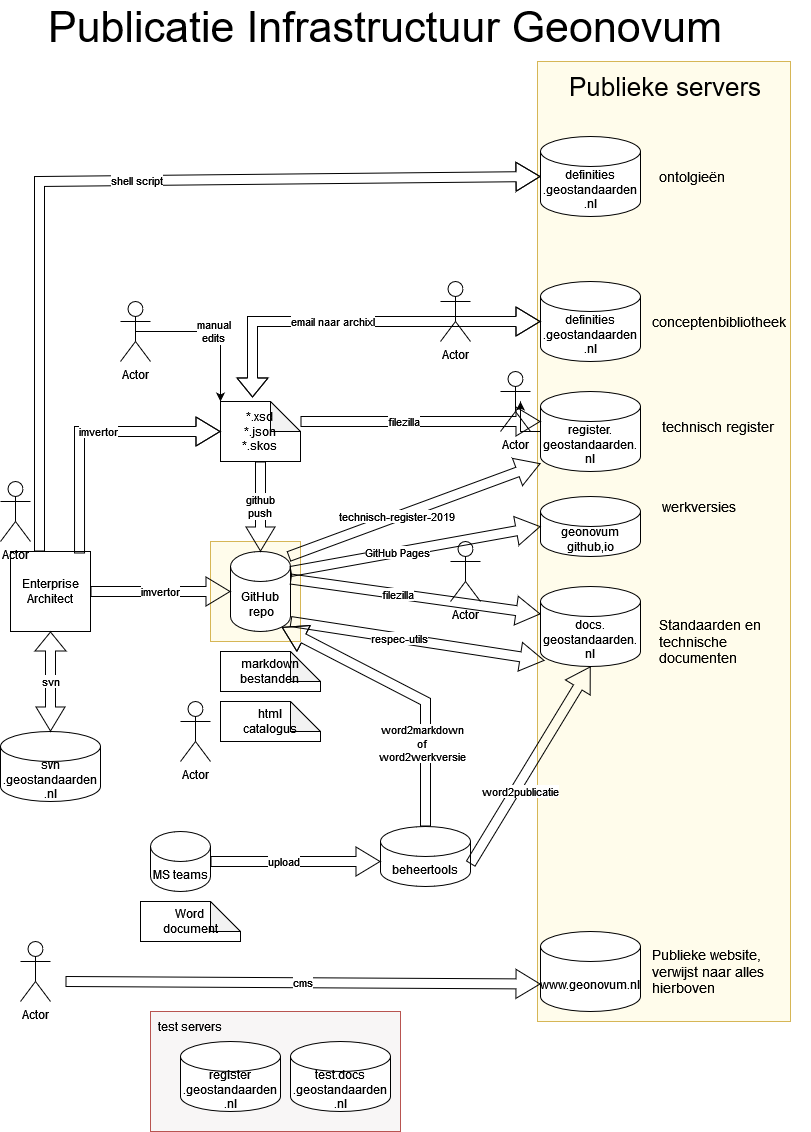

The diagram above was exported from draw.io. Its source (the exported page's mxGraphModel, read from the mxfile embedded in the PNG):
<mxGraphModel dx="2954" dy="1078" grid="1" gridSize="10" guides="1" tooltips="1" connect="1" arrows="1" fold="1" page="1" pageScale="1" pageWidth="827" pageHeight="1169" math="0" shadow="0">
  <root>
    <mxCell id="0" />
    <mxCell id="1" parent="0" />
    <mxCell id="3n9XU1Dq73T_YiWBj28T-19" value="" style="whiteSpace=wrap;html=1;fillColor=#F8F6F6;strokeColor=#b85450;" vertex="1" parent="1">
      <mxGeometry x="170" y="1040" width="250" height="120" as="geometry" />
    </mxCell>
    <mxCell id="3n9XU1Dq73T_YiWBj28T-15" value="" style="whiteSpace=wrap;html=1;fillColor=#FFFCEB;strokeColor=#d6b656;" vertex="1" parent="1">
      <mxGeometry x="230" y="570" width="90" height="100" as="geometry" />
    </mxCell>
    <mxCell id="3n9XU1Dq73T_YiWBj28T-13" value="" style="whiteSpace=wrap;html=1;fillColor=#FFFCEB;strokeColor=#d6b656;" vertex="1" parent="1">
      <mxGeometry x="557" y="90" width="253" height="960" as="geometry" />
    </mxCell>
    <mxCell id="ewQb0c26Xolq-U8-JazH-2" value="&lt;div&gt;svn&lt;/div&gt;&lt;div&gt;.geostandaarden&lt;/div&gt;&lt;div&gt;.nl&lt;/div&gt;" style="shape=cylinder3;whiteSpace=wrap;html=1;boundedLbl=1;backgroundOutline=1;size=15;" parent="1" vertex="1">
      <mxGeometry x="20" y="760" width="100" height="70" as="geometry" />
    </mxCell>
    <mxCell id="ewQb0c26Xolq-U8-JazH-3" value="&lt;div&gt;Enterprise&lt;/div&gt;&lt;div&gt;Architect&lt;/div&gt;" style="whiteSpace=wrap;html=1;aspect=fixed;" parent="1" vertex="1">
      <mxGeometry x="30" y="580" width="80" height="80" as="geometry" />
    </mxCell>
    <mxCell id="ewQb0c26Xolq-U8-JazH-4" value="svn" style="shape=flexArrow;endArrow=classic;startArrow=classic;html=1;rounded=0;entryX=0.5;entryY=1;entryDx=0;entryDy=0;startWidth=18;startSize=7.67;exitX=0.5;exitY=0;exitDx=0;exitDy=0;exitPerimeter=0;" parent="1" source="ewQb0c26Xolq-U8-JazH-2" target="ewQb0c26Xolq-U8-JazH-3" edge="1">
      <mxGeometry width="100" height="100" relative="1" as="geometry">
        <mxPoint x="70" y="740" as="sourcePoint" />
        <mxPoint x="70" y="640" as="targetPoint" />
      </mxGeometry>
    </mxCell>
    <mxCell id="ewQb0c26Xolq-U8-JazH-5" value="&lt;div&gt;GitHub&lt;/div&gt;&amp;nbsp;repo" style="shape=cylinder3;whiteSpace=wrap;html=1;boundedLbl=1;backgroundOutline=1;size=15;" parent="1" vertex="1">
      <mxGeometry x="250" y="580" width="60" height="80" as="geometry" />
    </mxCell>
    <mxCell id="ewQb0c26Xolq-U8-JazH-8" value="&lt;div&gt;imvertor&lt;/div&gt;" style="shape=flexArrow;endArrow=none;startArrow=classic;html=1;rounded=0;entryX=1;entryY=0.5;entryDx=0;entryDy=0;startWidth=18;startSize=7.67;exitX=0;exitY=0.5;exitDx=0;exitDy=0;exitPerimeter=0;endFill=0;" parent="1" source="ewQb0c26Xolq-U8-JazH-5" target="ewQb0c26Xolq-U8-JazH-3" edge="1">
      <mxGeometry width="100" height="100" relative="1" as="geometry">
        <mxPoint x="80" y="770" as="sourcePoint" />
        <mxPoint x="80" y="640" as="targetPoint" />
        <mxPoint as="offset" />
      </mxGeometry>
    </mxCell>
    <mxCell id="ewQb0c26Xolq-U8-JazH-10" value="&lt;div&gt;markdown&lt;/div&gt;&lt;div&gt;bestanden&lt;br&gt;&lt;/div&gt;" style="shape=note;whiteSpace=wrap;html=1;backgroundOutline=1;darkOpacity=0.05;" parent="1" vertex="1">
      <mxGeometry x="240" y="680" width="100" height="40" as="geometry" />
    </mxCell>
    <mxCell id="ewQb0c26Xolq-U8-JazH-11" value="docs.&lt;br&gt;geostandaarden.&lt;br&gt;nl" style="shape=cylinder3;whiteSpace=wrap;html=1;boundedLbl=1;backgroundOutline=1;size=15;" parent="1" vertex="1">
      <mxGeometry x="560" y="615" width="100" height="80" as="geometry" />
    </mxCell>
    <mxCell id="ewQb0c26Xolq-U8-JazH-12" value="&lt;div&gt;filezilla&lt;/div&gt;" style="shape=flexArrow;endArrow=none;startArrow=classic;html=1;rounded=0;entryX=1;entryY=0;entryDx=0;entryDy=27.5;startWidth=18;startSize=7.67;exitX=0;exitY=0;exitDx=0;exitDy=27.5;exitPerimeter=0;entryPerimeter=0;endFill=0;" parent="1" source="ewQb0c26Xolq-U8-JazH-11" target="ewQb0c26Xolq-U8-JazH-5" edge="1">
      <mxGeometry x="0.1429" width="100" height="100" relative="1" as="geometry">
        <mxPoint x="610" y="610" as="sourcePoint" />
        <mxPoint x="320" y="610" as="targetPoint" />
        <Array as="points" />
        <mxPoint as="offset" />
      </mxGeometry>
    </mxCell>
    <mxCell id="ewQb0c26Xolq-U8-JazH-13" value="&lt;div&gt;*.xsd&lt;/div&gt;&lt;div&gt;*.json&lt;/div&gt;&lt;div&gt;*.skos&lt;br&gt;&lt;/div&gt;" style="shape=note;whiteSpace=wrap;html=1;backgroundOutline=1;darkOpacity=0.05;" parent="1" vertex="1">
      <mxGeometry x="240" y="430" width="80" height="60" as="geometry" />
    </mxCell>
    <mxCell id="ewQb0c26Xolq-U8-JazH-14" value="&lt;div&gt;html&lt;/div&gt;&lt;div&gt;catalogus&lt;br&gt;&lt;/div&gt;" style="shape=note;whiteSpace=wrap;html=1;backgroundOutline=1;darkOpacity=0.05;" parent="1" vertex="1">
      <mxGeometry x="240" y="730" width="100" height="40" as="geometry" />
    </mxCell>
    <mxCell id="ewQb0c26Xolq-U8-JazH-15" value="Actor" style="shape=umlActor;verticalLabelPosition=bottom;verticalAlign=top;html=1;outlineConnect=0;" parent="1" vertex="1">
      <mxGeometry x="520" y="400" width="30" height="60" as="geometry" />
    </mxCell>
    <mxCell id="ewQb0c26Xolq-U8-JazH-17" value="&lt;div&gt;imvertor&lt;/div&gt;" style="shape=flexArrow;endArrow=none;startArrow=classic;html=1;rounded=0;entryX=0.863;entryY=0.025;entryDx=0;entryDy=0;startWidth=18;startSize=7.67;exitX=0;exitY=0.5;exitDx=0;exitDy=0;exitPerimeter=0;endFill=0;entryPerimeter=0;" parent="1" source="ewQb0c26Xolq-U8-JazH-13" target="ewQb0c26Xolq-U8-JazH-3" edge="1">
      <mxGeometry x="-0.0714" width="100" height="100" relative="1" as="geometry">
        <mxPoint x="140" y="420" as="sourcePoint" />
        <mxPoint y="420" as="targetPoint" />
        <Array as="points">
          <mxPoint x="99" y="460" />
        </Array>
        <mxPoint as="offset" />
      </mxGeometry>
    </mxCell>
    <mxCell id="ewQb0c26Xolq-U8-JazH-18" value="Actor" style="shape=umlActor;verticalLabelPosition=bottom;verticalAlign=top;html=1;outlineConnect=0;" parent="1" vertex="1">
      <mxGeometry x="470" y="570" width="30" height="60" as="geometry" />
    </mxCell>
    <mxCell id="sqBqTMJ96sL2nfzsnnUU-2" value="" style="edgeStyle=orthogonalEdgeStyle;rounded=0;orthogonalLoop=1;jettySize=auto;html=1;" parent="1" source="ewQb0c26Xolq-U8-JazH-19" target="ewQb0c26Xolq-U8-JazH-15" edge="1">
      <mxGeometry relative="1" as="geometry" />
    </mxCell>
    <mxCell id="ewQb0c26Xolq-U8-JazH-19" value="&lt;div&gt;register.&lt;/div&gt;&lt;div&gt;geostandaarden.&lt;/div&gt;&lt;div&gt;nl&lt;br&gt;&lt;/div&gt;" style="shape=cylinder3;whiteSpace=wrap;html=1;boundedLbl=1;backgroundOutline=1;size=15;" parent="1" vertex="1">
      <mxGeometry x="560" y="420" width="100" height="80" as="geometry" />
    </mxCell>
    <mxCell id="ewQb0c26Xolq-U8-JazH-20" value="beheertools" style="shape=cylinder3;whiteSpace=wrap;html=1;boundedLbl=1;backgroundOutline=1;size=15;" parent="1" vertex="1">
      <mxGeometry x="400" y="855" width="90" height="60" as="geometry" />
    </mxCell>
    <mxCell id="ewQb0c26Xolq-U8-JazH-21" value="Actor" style="shape=umlActor;verticalLabelPosition=bottom;verticalAlign=top;html=1;outlineConnect=0;" parent="1" vertex="1">
      <mxGeometry x="20" y="510" width="30" height="60" as="geometry" />
    </mxCell>
    <mxCell id="ewQb0c26Xolq-U8-JazH-22" value="&lt;div&gt;filezilla&lt;/div&gt;" style="shape=flexArrow;endArrow=none;startArrow=classic;html=1;rounded=0;entryX=0;entryY=0;entryDx=80;entryDy=30;startWidth=18;startSize=7.67;exitX=0;exitY=0.375;exitDx=0;exitDy=0;exitPerimeter=0;entryPerimeter=0;endFill=0;" parent="1" source="ewQb0c26Xolq-U8-JazH-19" edge="1">
      <mxGeometry x="0.1429" width="100" height="100" relative="1" as="geometry">
        <mxPoint x="600" y="450" as="sourcePoint" />
        <mxPoint x="320" y="450" as="targetPoint" />
        <Array as="points" />
        <mxPoint as="offset" />
      </mxGeometry>
    </mxCell>
    <UserObject label="&lt;div&gt;definities&lt;/div&gt;&lt;div&gt;.geostandaarden&lt;/div&gt;&lt;div&gt;.nl&lt;/div&gt;" link="definities.geostandaarden.nl" id="pVQJRZphB6ADx8hBtUvZ-3">
      <mxCell style="shape=cylinder3;whiteSpace=wrap;html=1;boundedLbl=1;backgroundOutline=1;size=15;" parent="1" vertex="1">
        <mxGeometry x="560" y="310" width="100" height="80" as="geometry" />
      </mxCell>
    </UserObject>
    <mxCell id="pVQJRZphB6ADx8hBtUvZ-7" value="email naar archixl" style="shape=flexArrow;endArrow=classic;startArrow=classic;html=1;rounded=0;entryX=0.4;entryY=-0.067;entryDx=0;entryDy=0;startWidth=18;startSize=7.67;exitX=0;exitY=0.5;exitDx=0;exitDy=0;exitPerimeter=0;entryPerimeter=0;" parent="1" source="pVQJRZphB6ADx8hBtUvZ-3" target="ewQb0c26Xolq-U8-JazH-13" edge="1">
      <mxGeometry x="0.1429" width="100" height="100" relative="1" as="geometry">
        <mxPoint x="570" y="349.5" as="sourcePoint" />
        <mxPoint x="290" y="349.5" as="targetPoint" />
        <Array as="points">
          <mxPoint x="272" y="350" />
        </Array>
        <mxPoint as="offset" />
      </mxGeometry>
    </mxCell>
    <mxCell id="pVQJRZphB6ADx8hBtUvZ-8" value="Actor" style="shape=umlActor;verticalLabelPosition=bottom;verticalAlign=top;html=1;outlineConnect=0;" parent="1" vertex="1">
      <mxGeometry x="200" y="730" width="30" height="60" as="geometry" />
    </mxCell>
    <mxCell id="pVQJRZphB6ADx8hBtUvZ-9" value="Actor" style="shape=umlActor;verticalLabelPosition=bottom;verticalAlign=top;html=1;outlineConnect=0;" parent="1" vertex="1">
      <mxGeometry x="460" y="310" width="30" height="60" as="geometry" />
    </mxCell>
    <mxCell id="pVQJRZphB6ADx8hBtUvZ-13" value="Actor" style="shape=umlActor;verticalLabelPosition=bottom;verticalAlign=top;html=1;outlineConnect=0;" parent="1" vertex="1">
      <mxGeometry x="140" y="330" width="30" height="60" as="geometry" />
    </mxCell>
    <mxCell id="pVQJRZphB6ADx8hBtUvZ-14" value="&lt;div&gt;manual&lt;/div&gt;&lt;div&gt;edits&lt;/div&gt;" style="edgeStyle=orthogonalEdgeStyle;rounded=0;orthogonalLoop=1;jettySize=auto;html=1;exitX=0.5;exitY=0.5;exitDx=0;exitDy=0;exitPerimeter=0;entryX=0;entryY=0;entryDx=0;entryDy=0;entryPerimeter=0;" parent="1" source="pVQJRZphB6ADx8hBtUvZ-13" target="ewQb0c26Xolq-U8-JazH-13" edge="1">
      <mxGeometry relative="1" as="geometry" />
    </mxCell>
    <mxCell id="pVQJRZphB6ADx8hBtUvZ-16" value="MS teams" style="shape=cylinder3;whiteSpace=wrap;html=1;boundedLbl=1;backgroundOutline=1;size=15;" parent="1" vertex="1">
      <mxGeometry x="170" y="860" width="60" height="60" as="geometry" />
    </mxCell>
    <mxCell id="pVQJRZphB6ADx8hBtUvZ-17" value="Word&lt;br&gt;document" style="shape=note;whiteSpace=wrap;html=1;backgroundOutline=1;darkOpacity=0.05;" parent="1" vertex="1">
      <mxGeometry x="160" y="930" width="100" height="40" as="geometry" />
    </mxCell>
    <mxCell id="pVQJRZphB6ADx8hBtUvZ-18" value="upload" style="shape=flexArrow;endArrow=none;startArrow=classic;html=1;rounded=0;entryX=1;entryY=0;entryDx=0;entryDy=52.5;startWidth=18;startSize=7.67;entryPerimeter=0;endFill=0;" parent="1" edge="1">
      <mxGeometry x="0.1429" width="100" height="100" relative="1" as="geometry">
        <mxPoint x="400" y="890" as="sourcePoint" />
        <mxPoint x="230" y="890" as="targetPoint" />
        <Array as="points" />
        <mxPoint as="offset" />
      </mxGeometry>
    </mxCell>
    <mxCell id="pVQJRZphB6ADx8hBtUvZ-19" value="word2publicatie" style="shape=flexArrow;endArrow=none;startArrow=classic;html=1;rounded=0;entryX=1;entryY=0;entryDx=0;entryDy=37.5;startWidth=18;startSize=7.67;entryPerimeter=0;endFill=0;exitX=0.5;exitY=1;exitDx=0;exitDy=0;exitPerimeter=0;" parent="1" source="ewQb0c26Xolq-U8-JazH-11" target="ewQb0c26Xolq-U8-JazH-20" edge="1">
      <mxGeometry x="0.2391" y="5" width="100" height="100" relative="1" as="geometry">
        <mxPoint x="593" y="712" as="sourcePoint" />
        <mxPoint x="240" y="900" as="targetPoint" />
        <Array as="points" />
        <mxPoint as="offset" />
      </mxGeometry>
    </mxCell>
    <mxCell id="pVQJRZphB6ADx8hBtUvZ-20" value="respec-utils" style="shape=flexArrow;endArrow=none;startArrow=classic;html=1;rounded=0;entryX=1;entryY=0.5;entryDx=0;entryDy=0;startWidth=18;startSize=7.67;exitX=0.04;exitY=0.925;exitDx=0;exitDy=0;exitPerimeter=0;entryPerimeter=0;endFill=0;" parent="1" source="ewQb0c26Xolq-U8-JazH-11" edge="1">
      <mxGeometry x="0.1429" width="100" height="100" relative="1" as="geometry">
        <mxPoint x="600" y="650" as="sourcePoint" />
        <mxPoint x="310" y="650" as="targetPoint" />
        <Array as="points" />
        <mxPoint as="offset" />
      </mxGeometry>
    </mxCell>
    <mxCell id="pVQJRZphB6ADx8hBtUvZ-21" value="technisch-register-2019" style="shape=flexArrow;endArrow=none;startArrow=classic;html=1;rounded=0;entryX=0.967;entryY=0.063;entryDx=0;entryDy=0;startWidth=18;startSize=7.67;entryPerimeter=0;endFill=0;exitX=0;exitY=0.9;exitDx=0;exitDy=0;exitPerimeter=0;" parent="1" source="ewQb0c26Xolq-U8-JazH-19" target="ewQb0c26Xolq-U8-JazH-5" edge="1">
      <mxGeometry x="0.1429" width="100" height="100" relative="1" as="geometry">
        <mxPoint x="600" y="520" as="sourcePoint" />
        <mxPoint x="320" y="520" as="targetPoint" />
        <Array as="points" />
        <mxPoint as="offset" />
      </mxGeometry>
    </mxCell>
    <mxCell id="pVQJRZphB6ADx8hBtUvZ-25" value="Publicatie Infrastructuur Geonovum" style="text;html=1;strokeColor=none;fillColor=none;align=center;verticalAlign=middle;whiteSpace=wrap;rounded=0;fontSize=43;" parent="1" vertex="1">
      <mxGeometry x="50" y="40" width="710" height="30" as="geometry" />
    </mxCell>
    <mxCell id="pVQJRZphB6ADx8hBtUvZ-29" value="&lt;div&gt;github&lt;/div&gt;&lt;div&gt;push&lt;br&gt;&lt;/div&gt;" style="shape=flexArrow;endArrow=none;startArrow=classic;html=1;rounded=0;entryX=0.5;entryY=1;entryDx=0;entryDy=0;startWidth=18;startSize=7.67;entryPerimeter=0;endFill=0;" parent="1" source="ewQb0c26Xolq-U8-JazH-5" target="ewQb0c26Xolq-U8-JazH-13" edge="1">
      <mxGeometry width="100" height="100" relative="1" as="geometry">
        <mxPoint x="260" y="630" as="sourcePoint" />
        <mxPoint x="120" y="630" as="targetPoint" />
        <mxPoint as="offset" />
      </mxGeometry>
    </mxCell>
    <mxCell id="lrOpyEfEibvkLiFnzVzs-1" value="&lt;div&gt;word2markdown&lt;/div&gt;&lt;div&gt;of &lt;br&gt;&lt;/div&gt;&lt;div&gt;word2werkversie&lt;br&gt;&lt;/div&gt;" style="shape=flexArrow;endArrow=none;startArrow=classic;html=1;rounded=0;entryX=0.5;entryY=0;entryDx=0;entryDy=0;startWidth=18;startSize=7.67;entryPerimeter=0;endFill=0;exitX=0.855;exitY=1;exitDx=0;exitDy=-4.35;exitPerimeter=0;" parent="1" source="ewQb0c26Xolq-U8-JazH-5" target="ewQb0c26Xolq-U8-JazH-20" edge="1">
      <mxGeometry x="0.4256" y="-3" width="100" height="100" relative="1" as="geometry">
        <mxPoint x="660" y="670" as="sourcePoint" />
        <mxPoint x="500" y="903" as="targetPoint" />
        <Array as="points">
          <mxPoint x="445" y="730" />
        </Array>
        <mxPoint as="offset" />
      </mxGeometry>
    </mxCell>
    <mxCell id="sqBqTMJ96sL2nfzsnnUU-5" value="Standaarden en technische documenten" style="text;strokeColor=none;align=left;fillColor=none;html=1;verticalAlign=middle;whiteSpace=wrap;rounded=0;fontSize=14;" parent="1" vertex="1">
      <mxGeometry x="677" y="645" width="150" height="50" as="geometry" />
    </mxCell>
    <mxCell id="sqBqTMJ96sL2nfzsnnUU-8" value="shell script" style="shape=flexArrow;endArrow=none;startArrow=classic;html=1;rounded=0;entryX=0.863;entryY=0.025;entryDx=0;entryDy=0;startWidth=18;startSize=7.67;endFill=0;entryPerimeter=0;exitX=0;exitY=0.5;exitDx=0;exitDy=0;exitPerimeter=0;" parent="1" source="sqBqTMJ96sL2nfzsnnUU-9" edge="1">
      <mxGeometry x="-0.0714" width="100" height="100" relative="1" as="geometry">
        <mxPoint x="480" y="210" as="sourcePoint" />
        <mxPoint x="59" y="580" as="targetPoint" />
        <Array as="points">
          <mxPoint x="59" y="210" />
        </Array>
        <mxPoint as="offset" />
      </mxGeometry>
    </mxCell>
    <UserObject label="&lt;div&gt;definities&lt;/div&gt;&lt;div&gt;.geostandaarden&lt;/div&gt;&lt;div&gt;.nl&lt;/div&gt;" link="definities.geostandaarden.nl" id="sqBqTMJ96sL2nfzsnnUU-9">
      <mxCell style="shape=cylinder3;whiteSpace=wrap;html=1;boundedLbl=1;backgroundOutline=1;size=15;" parent="1" vertex="1">
        <mxGeometry x="560" y="165" width="100" height="80" as="geometry" />
      </mxCell>
    </UserObject>
    <mxCell id="3n9XU1Dq73T_YiWBj28T-1" value="&lt;div&gt;geonovum&lt;/div&gt;&lt;div&gt;github,io&lt;/div&gt;" style="shape=cylinder3;whiteSpace=wrap;html=1;boundedLbl=1;backgroundOutline=1;size=15;" vertex="1" parent="1">
      <mxGeometry x="560" y="525" width="100" height="60" as="geometry" />
    </mxCell>
    <mxCell id="3n9XU1Dq73T_YiWBj28T-2" value="werkversies" style="text;strokeColor=none;align=left;fillColor=none;html=1;verticalAlign=middle;whiteSpace=wrap;rounded=0;fontSize=14;" vertex="1" parent="1">
      <mxGeometry x="680" y="510" width="150" height="50" as="geometry" />
    </mxCell>
    <mxCell id="3n9XU1Dq73T_YiWBj28T-3" value="GitHub Pages" style="shape=flexArrow;endArrow=none;startArrow=classic;html=1;rounded=0;startWidth=18;startSize=7.67;endFill=0;exitX=0;exitY=0.5;exitDx=0;exitDy=0;exitPerimeter=0;" edge="1" parent="1" source="3n9XU1Dq73T_YiWBj28T-1">
      <mxGeometry x="0.1429" width="100" height="100" relative="1" as="geometry">
        <mxPoint x="570" y="502" as="sourcePoint" />
        <mxPoint x="310" y="600" as="targetPoint" />
        <Array as="points" />
        <mxPoint as="offset" />
      </mxGeometry>
    </mxCell>
    <mxCell id="3n9XU1Dq73T_YiWBj28T-5" value="technisch register" style="text;strokeColor=none;align=left;fillColor=none;html=1;verticalAlign=middle;whiteSpace=wrap;rounded=0;fontSize=14;" vertex="1" parent="1">
      <mxGeometry x="680" y="430" width="150" height="50" as="geometry" />
    </mxCell>
    <mxCell id="3n9XU1Dq73T_YiWBj28T-6" value="conceptenbibliotheek" style="text;strokeColor=none;align=left;fillColor=none;html=1;verticalAlign=middle;whiteSpace=wrap;rounded=0;fontSize=14;" vertex="1" parent="1">
      <mxGeometry x="670" y="325" width="150" height="50" as="geometry" />
    </mxCell>
    <mxCell id="3n9XU1Dq73T_YiWBj28T-7" value="ontolgieën" style="text;strokeColor=none;align=left;fillColor=none;html=1;verticalAlign=middle;whiteSpace=wrap;rounded=0;fontSize=14;" vertex="1" parent="1">
      <mxGeometry x="677" y="180" width="150" height="50" as="geometry" />
    </mxCell>
    <mxCell id="3n9XU1Dq73T_YiWBj28T-8" value="www.geonovum.nl" style="shape=cylinder3;whiteSpace=wrap;html=1;boundedLbl=1;backgroundOutline=1;size=15;" vertex="1" parent="1">
      <mxGeometry x="560" y="960" width="100" height="80" as="geometry" />
    </mxCell>
    <mxCell id="3n9XU1Dq73T_YiWBj28T-9" value="Publieke website, verwijst naar alles hierboven" style="text;strokeColor=none;align=left;fillColor=none;html=1;verticalAlign=middle;whiteSpace=wrap;rounded=0;fontSize=14;" vertex="1" parent="1">
      <mxGeometry x="670" y="975" width="150" height="50" as="geometry" />
    </mxCell>
    <mxCell id="3n9XU1Dq73T_YiWBj28T-10" value="Actor" style="shape=umlActor;verticalLabelPosition=bottom;verticalAlign=top;html=1;outlineConnect=0;" vertex="1" parent="1">
      <mxGeometry x="40" y="970" width="30" height="60" as="geometry" />
    </mxCell>
    <mxCell id="3n9XU1Dq73T_YiWBj28T-11" value="cms" style="shape=flexArrow;endArrow=none;startArrow=classic;html=1;rounded=0;entryX=1;entryY=0.5;entryDx=0;entryDy=0;startWidth=18;startSize=7.67;exitX=0;exitY=0;exitDx=0;exitDy=52.5;exitPerimeter=0;endFill=0;" edge="1" parent="1" source="3n9XU1Dq73T_YiWBj28T-8">
      <mxGeometry width="100" height="100" relative="1" as="geometry">
        <mxPoint x="225" y="1010" as="sourcePoint" />
        <mxPoint x="85" y="1010" as="targetPoint" />
        <mxPoint as="offset" />
      </mxGeometry>
    </mxCell>
    <mxCell id="3n9XU1Dq73T_YiWBj28T-16" value="&lt;font style=&quot;font-size: 26px;&quot;&gt;Publieke servers&lt;/font&gt;" style="text;strokeColor=none;align=center;fillColor=none;html=1;verticalAlign=middle;whiteSpace=wrap;rounded=0;" vertex="1" parent="1">
      <mxGeometry x="570" y="100" width="230" height="30" as="geometry" />
    </mxCell>
    <UserObject label="&lt;div&gt;register&lt;/div&gt;&lt;div&gt;.geostandaarden&lt;/div&gt;&lt;div&gt;.nl&lt;/div&gt;" link="definities.geostandaarden.nl" id="3n9XU1Dq73T_YiWBj28T-17">
      <mxCell style="shape=cylinder3;whiteSpace=wrap;html=1;boundedLbl=1;backgroundOutline=1;size=15;" vertex="1" parent="1">
        <mxGeometry x="200" y="1070" width="100" height="70" as="geometry" />
      </mxCell>
    </UserObject>
    <UserObject label="&lt;div&gt;test.docs&lt;/div&gt;&lt;div&gt;.geostandaarden&lt;/div&gt;&lt;div&gt;.nl&lt;/div&gt;" link="definities.geostandaarden.nl" id="3n9XU1Dq73T_YiWBj28T-18">
      <mxCell style="shape=cylinder3;whiteSpace=wrap;html=1;boundedLbl=1;backgroundOutline=1;size=15;" vertex="1" parent="1">
        <mxGeometry x="310" y="1070" width="100" height="70" as="geometry" />
      </mxCell>
    </UserObject>
    <mxCell id="3n9XU1Dq73T_YiWBj28T-20" value="test servers" style="text;strokeColor=none;align=center;fillColor=none;html=1;verticalAlign=middle;whiteSpace=wrap;rounded=0;" vertex="1" parent="1">
      <mxGeometry x="95" y="1040" width="230" height="30" as="geometry" />
    </mxCell>
  </root>
</mxGraphModel>